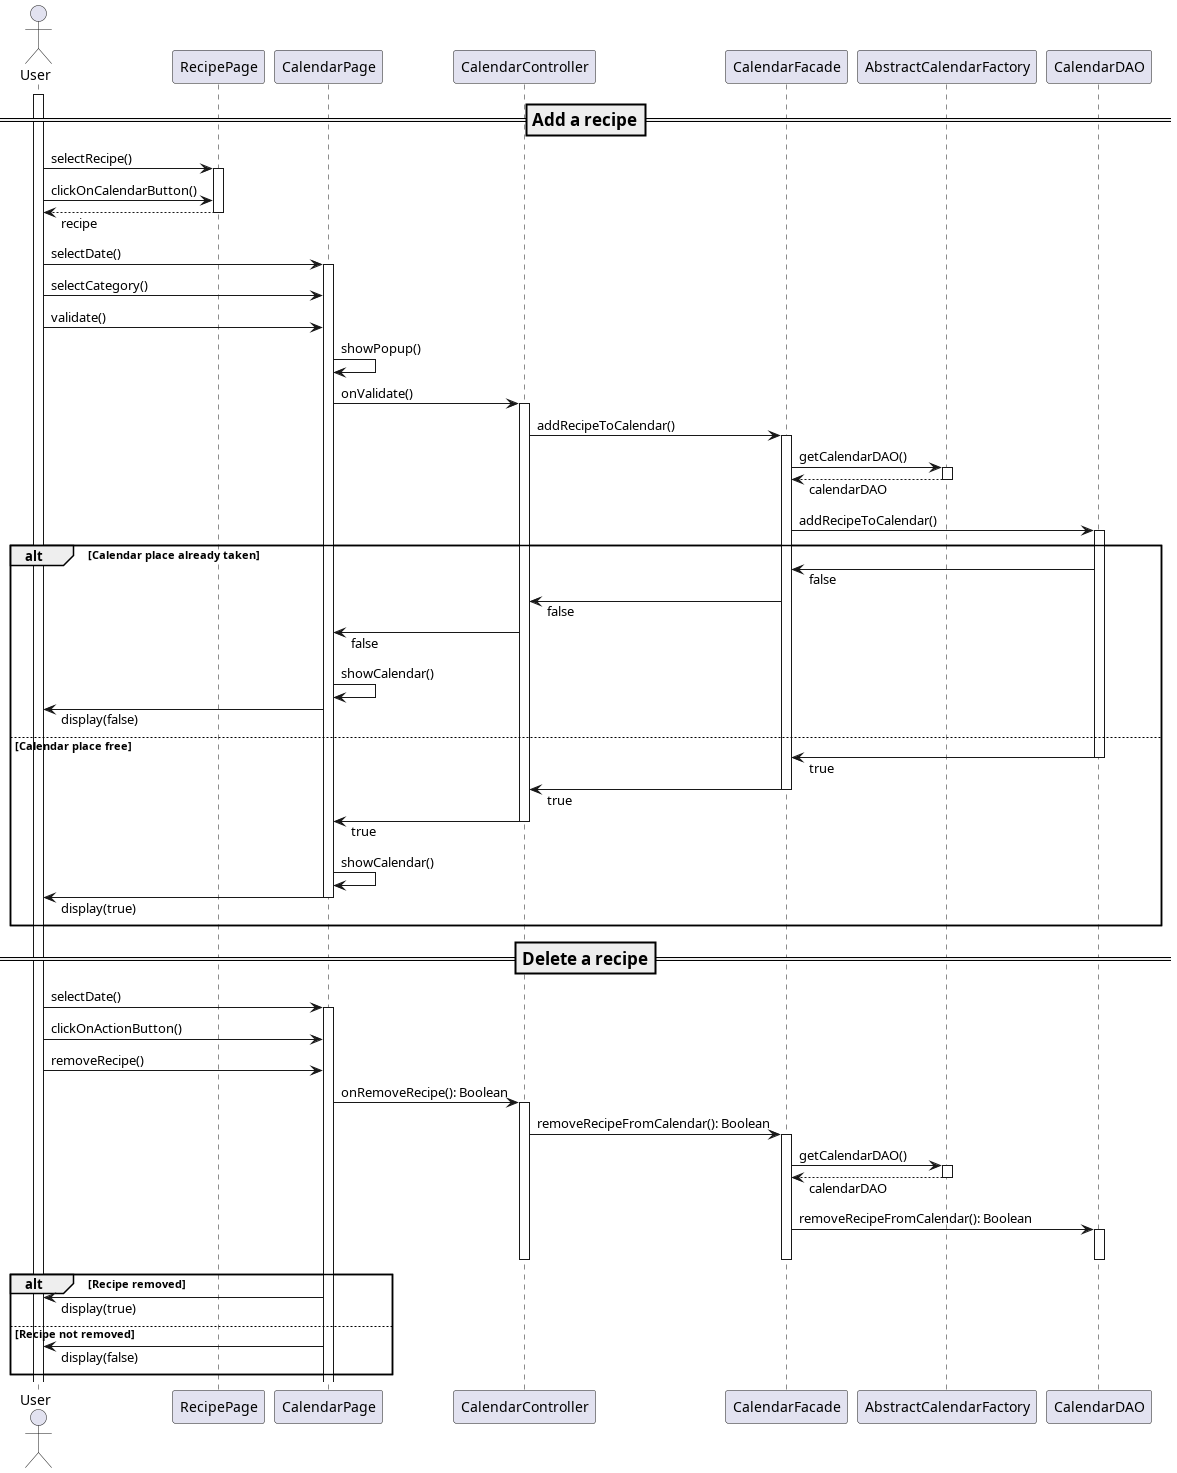

The diagram above was rendered by PlantUML. Its source (embedded in the PNG):
@startuml calendarSequence
skinparam responseMessageBelowArrow true

actor User
participant RecipePage
participant CalendarPage
participant CalendarController
participant CalendarFacade
participant AbstractCalendarFactory
participant CalendarDAO

=== Add a recipe ==
activate User
User -> RecipePage++: selectRecipe()
User -> RecipePage: clickOnCalendarButton()
return recipe
User -> CalendarPage++: selectDate()
User -> CalendarPage: selectCategory()
User -> CalendarPage: validate()
CalendarPage -> CalendarPage: showPopup()
CalendarPage -> CalendarController++: onValidate()
CalendarController -> CalendarFacade++: addRecipeToCalendar()
CalendarFacade -> AbstractCalendarFactory++: getCalendarDAO()
return calendarDAO
CalendarFacade -> CalendarDAO++: addRecipeToCalendar()
alt Calendar place already taken
CalendarDAO -> CalendarFacade: false
CalendarFacade -> CalendarController: false
CalendarController -> CalendarPage: false
CalendarPage -> CalendarPage: showCalendar()
CalendarPage -> User: display(false)
else Calendar place free
CalendarDAO -> CalendarFacade--: true
CalendarFacade -> CalendarController--: true
CalendarController -> CalendarPage--: true
CalendarPage -> CalendarPage: showCalendar()
CalendarPage -> User--: display(true)
end
=== Delete a recipe ==
User -> CalendarPage++: selectDate()
User -> CalendarPage: clickOnActionButton()
User -> CalendarPage: removeRecipe()
CalendarPage -> CalendarController++: onRemoveRecipe(): Boolean
CalendarController -> CalendarFacade++: removeRecipeFromCalendar(): Boolean
CalendarFacade -> AbstractCalendarFactory++: getCalendarDAO()
return calendarDAO
CalendarFacade -> CalendarDAO++: removeRecipeFromCalendar(): Boolean
deactivate CalendarDAO
deactivate CalendarFacade
deactivate CalendarController
alt Recipe removed
CalendarPage -> User: display(true)
else Recipe not removed
CalendarPage -> User: display(false)
end
@enduml